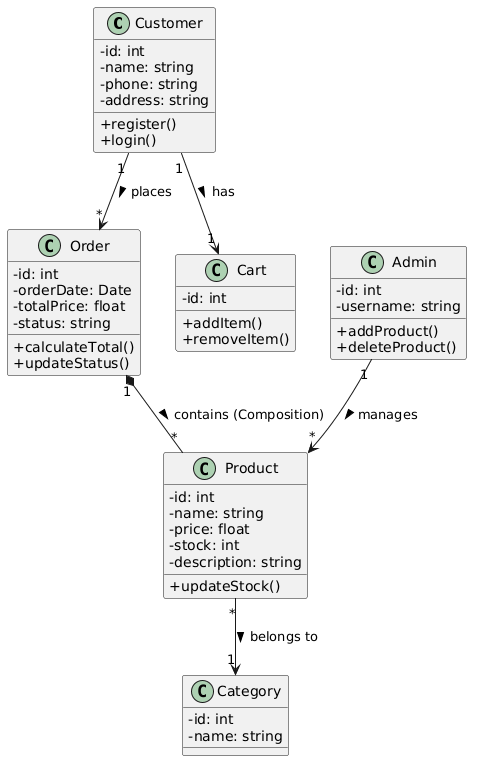

The diagram above was rendered by PlantUML. Its source (embedded in the PNG):
@startuml
skinparam classAttributeIconSize 0

class Customer {
  - id: int
  - name: string
  - phone: string
  - address: string
  + register()
  + login()
}

class Order {
  - id: int
  - orderDate: Date
  - totalPrice: float
  - status: string
  + calculateTotal()
  + updateStatus()
}

class Product {
  - id: int
  - name: string
  - price: float
  - stock: int
  - description: string
  + updateStock()
}

class Category {
  - id: int
  - name: string
}

class Cart {
  - id: int
  + addItem()
  + removeItem()
}

class Admin {
  - id: int
  - username: string
  + addProduct()
  + deleteProduct()
}

Customer "1" --> "*" Order : places >
Order "1" *-- "*" Product : contains (Composition) >
Product "*" --> "1" Category : belongs to >
Customer "1" --> "1" Cart : has >
Admin "1" --> "*" Product : manages >
@enduml